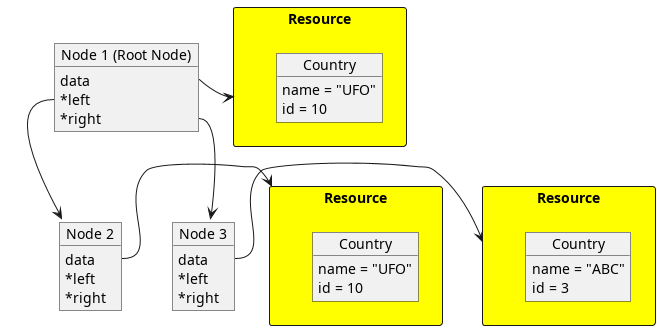

The diagram above was rendered by PlantUML. Its source (embedded in the PNG):
@startuml
 skinparam classAttributeIconSize 0
 package "Resource" as R1 <<Rectangle>> #yellow {
     object "Country" as Country1
     Country1 : name = "UFO"
     Country1 : id = 10
 }

 package "Resource" as R1c <<Rectangle>> #yellow {
     object "Country" as Country1c
     Country1c : name = "UFO"
     Country1c : id = 10
 }

 package "Resource" as R2 <<Rectangle>> #yellow {
     object "Country" as Country2
     Country2 : name = "ABC"
     Country2 : id = 3
 }

 object "Node 1 (Root Node)" as node1
 node1 : data
 node1 : *left
 node1 : *right

 node1::data -> R1c

 object "Node 2" as node2
 node2 : data
 node2 : *left
 node2 : *right

 node2::data -> R1

 object "Node 3" as node3
 node3 : data
 node3 : *left
 node3 : *right

 node3::data -> R2

 node1::left --> node2
 node1::right --> node3
@enduml